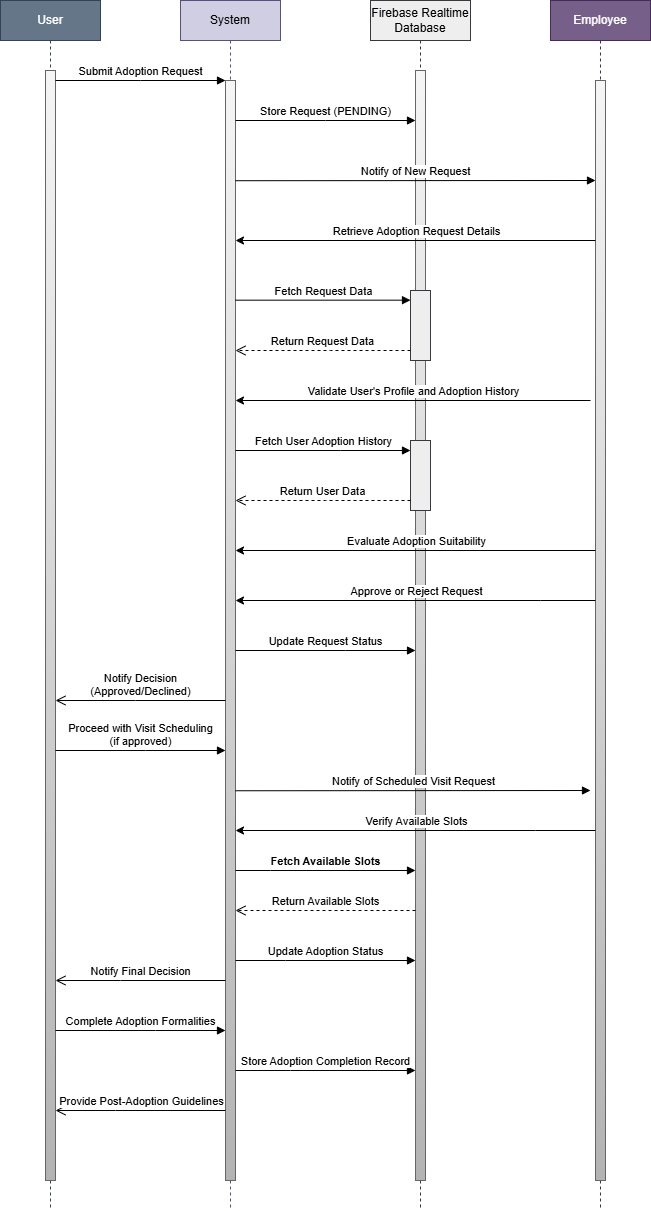

The diagram above was exported from draw.io. Its source (the exported page's mxGraphModel, read from the mxfile embedded in the PNG):
<mxGraphModel dx="823" dy="553" grid="1" gridSize="10" guides="1" tooltips="1" connect="1" arrows="1" fold="1" page="1" pageScale="1" pageWidth="850" pageHeight="1100" math="0" shadow="0">
  <root>
    <mxCell id="0" />
    <mxCell id="1" parent="0" />
    <mxCell id="aM9ryv3xv72pqoxQDRHE-1" value="User" style="shape=umlLifeline;perimeter=lifelinePerimeter;whiteSpace=wrap;html=1;container=0;dropTarget=0;collapsible=0;recursiveResize=0;outlineConnect=0;portConstraint=eastwest;newEdgeStyle={&quot;edgeStyle&quot;:&quot;elbowEdgeStyle&quot;,&quot;elbow&quot;:&quot;vertical&quot;,&quot;curved&quot;:0,&quot;rounded&quot;:0};fillColor=#647687;strokeColor=#314354;fontColor=#ffffff;" parent="1" vertex="1">
      <mxGeometry x="40" y="40" width="100" height="1210" as="geometry" />
    </mxCell>
    <mxCell id="aM9ryv3xv72pqoxQDRHE-2" value="" style="html=1;points=[];perimeter=orthogonalPerimeter;outlineConnect=0;targetShapes=umlLifeline;portConstraint=eastwest;newEdgeStyle={&quot;edgeStyle&quot;:&quot;elbowEdgeStyle&quot;,&quot;elbow&quot;:&quot;vertical&quot;,&quot;curved&quot;:0,&quot;rounded&quot;:0};fillColor=#f5f5f5;gradientColor=#b3b3b3;strokeColor=#666666;" parent="aM9ryv3xv72pqoxQDRHE-1" vertex="1">
      <mxGeometry x="45" y="70" width="10" height="1110" as="geometry" />
    </mxCell>
    <mxCell id="aM9ryv3xv72pqoxQDRHE-5" value="System" style="shape=umlLifeline;perimeter=lifelinePerimeter;whiteSpace=wrap;html=1;container=0;dropTarget=0;collapsible=0;recursiveResize=0;outlineConnect=0;portConstraint=eastwest;newEdgeStyle={&quot;edgeStyle&quot;:&quot;elbowEdgeStyle&quot;,&quot;elbow&quot;:&quot;vertical&quot;,&quot;curved&quot;:0,&quot;rounded&quot;:0};fillColor=#d0cee2;strokeColor=#56517e;" parent="1" vertex="1">
      <mxGeometry x="220" y="40" width="100" height="1210" as="geometry" />
    </mxCell>
    <mxCell id="aM9ryv3xv72pqoxQDRHE-6" value="" style="html=1;points=[];perimeter=orthogonalPerimeter;outlineConnect=0;targetShapes=umlLifeline;portConstraint=eastwest;newEdgeStyle={&quot;edgeStyle&quot;:&quot;elbowEdgeStyle&quot;,&quot;elbow&quot;:&quot;vertical&quot;,&quot;curved&quot;:0,&quot;rounded&quot;:0};fillColor=#f5f5f5;gradientColor=#b3b3b3;strokeColor=#666666;" parent="aM9ryv3xv72pqoxQDRHE-5" vertex="1">
      <mxGeometry x="45" y="80" width="10" height="1100" as="geometry" />
    </mxCell>
    <mxCell id="aM9ryv3xv72pqoxQDRHE-7" value="Submit Adoption Request" style="html=1;verticalAlign=bottom;endArrow=block;edgeStyle=elbowEdgeStyle;elbow=vertical;curved=0;rounded=0;" parent="1" source="aM9ryv3xv72pqoxQDRHE-2" target="aM9ryv3xv72pqoxQDRHE-6" edge="1">
      <mxGeometry relative="1" as="geometry">
        <mxPoint x="195" y="130" as="sourcePoint" />
        <Array as="points">
          <mxPoint x="180" y="120" />
        </Array>
      </mxGeometry>
    </mxCell>
    <mxCell id="-rPetKqNCfFOKSNbxuwf-1" value="Firebase Realtime Database" style="shape=umlLifeline;perimeter=lifelinePerimeter;whiteSpace=wrap;html=1;container=0;dropTarget=0;collapsible=0;recursiveResize=0;outlineConnect=0;portConstraint=eastwest;newEdgeStyle={&quot;edgeStyle&quot;:&quot;elbowEdgeStyle&quot;,&quot;elbow&quot;:&quot;vertical&quot;,&quot;curved&quot;:0,&quot;rounded&quot;:0};fillColor=#eeeeee;strokeColor=#36393d;" parent="1" vertex="1">
      <mxGeometry x="410" y="40" width="100" height="1210" as="geometry" />
    </mxCell>
    <mxCell id="-rPetKqNCfFOKSNbxuwf-2" value="" style="html=1;points=[];perimeter=orthogonalPerimeter;outlineConnect=0;targetShapes=umlLifeline;portConstraint=eastwest;newEdgeStyle={&quot;edgeStyle&quot;:&quot;elbowEdgeStyle&quot;,&quot;elbow&quot;:&quot;vertical&quot;,&quot;curved&quot;:0,&quot;rounded&quot;:0};fillColor=#f5f5f5;gradientColor=#b3b3b3;strokeColor=#666666;" parent="-rPetKqNCfFOKSNbxuwf-1" vertex="1">
      <mxGeometry x="45" y="70" width="10" height="1110" as="geometry" />
    </mxCell>
    <mxCell id="-rPetKqNCfFOKSNbxuwf-22" style="edgeStyle=elbowEdgeStyle;rounded=0;orthogonalLoop=1;jettySize=auto;html=1;elbow=vertical;curved=0;" parent="-rPetKqNCfFOKSNbxuwf-1" source="-rPetKqNCfFOKSNbxuwf-4" target="-rPetKqNCfFOKSNbxuwf-1" edge="1">
      <mxGeometry relative="1" as="geometry" />
    </mxCell>
    <mxCell id="-rPetKqNCfFOKSNbxuwf-4" value="" style="html=1;points=[];perimeter=orthogonalPerimeter;outlineConnect=0;targetShapes=umlLifeline;portConstraint=eastwest;newEdgeStyle={&quot;edgeStyle&quot;:&quot;elbowEdgeStyle&quot;,&quot;elbow&quot;:&quot;vertical&quot;,&quot;curved&quot;:0,&quot;rounded&quot;:0};fillColor=#eeeeee;strokeColor=#36393d;" parent="-rPetKqNCfFOKSNbxuwf-1" vertex="1">
      <mxGeometry x="40" y="290" width="20" height="70" as="geometry" />
    </mxCell>
    <mxCell id="-rPetKqNCfFOKSNbxuwf-41" value="" style="html=1;points=[];perimeter=orthogonalPerimeter;outlineConnect=0;targetShapes=umlLifeline;portConstraint=eastwest;newEdgeStyle={&quot;edgeStyle&quot;:&quot;elbowEdgeStyle&quot;,&quot;elbow&quot;:&quot;vertical&quot;,&quot;curved&quot;:0,&quot;rounded&quot;:0};fillColor=#eeeeee;strokeColor=#36393d;" parent="-rPetKqNCfFOKSNbxuwf-1" vertex="1">
      <mxGeometry x="40" y="440" width="20" height="70" as="geometry" />
    </mxCell>
    <mxCell id="-rPetKqNCfFOKSNbxuwf-5" value="Employee" style="shape=umlLifeline;perimeter=lifelinePerimeter;whiteSpace=wrap;html=1;container=0;dropTarget=0;collapsible=0;recursiveResize=0;outlineConnect=0;portConstraint=eastwest;newEdgeStyle={&quot;edgeStyle&quot;:&quot;elbowEdgeStyle&quot;,&quot;elbow&quot;:&quot;vertical&quot;,&quot;curved&quot;:0,&quot;rounded&quot;:0};fillColor=#76608a;fontColor=#ffffff;strokeColor=#432D57;" parent="1" vertex="1">
      <mxGeometry x="590" y="40" width="100" height="1210" as="geometry" />
    </mxCell>
    <mxCell id="-rPetKqNCfFOKSNbxuwf-6" value="" style="html=1;points=[];perimeter=orthogonalPerimeter;outlineConnect=0;targetShapes=umlLifeline;portConstraint=eastwest;newEdgeStyle={&quot;edgeStyle&quot;:&quot;elbowEdgeStyle&quot;,&quot;elbow&quot;:&quot;vertical&quot;,&quot;curved&quot;:0,&quot;rounded&quot;:0};fillColor=#f5f5f5;gradientColor=#b3b3b3;strokeColor=#666666;" parent="-rPetKqNCfFOKSNbxuwf-5" vertex="1">
      <mxGeometry x="45" y="80" width="10" height="1100" as="geometry" />
    </mxCell>
    <mxCell id="-rPetKqNCfFOKSNbxuwf-11" value="Store Request (PENDING)" style="html=1;verticalAlign=bottom;endArrow=block;edgeStyle=elbowEdgeStyle;elbow=vertical;curved=0;rounded=0;" parent="1" source="aM9ryv3xv72pqoxQDRHE-6" target="-rPetKqNCfFOKSNbxuwf-2" edge="1">
      <mxGeometry relative="1" as="geometry">
        <mxPoint x="280" y="160" as="sourcePoint" />
        <Array as="points">
          <mxPoint x="365" y="160" />
        </Array>
        <mxPoint x="450" y="160" as="targetPoint" />
      </mxGeometry>
    </mxCell>
    <mxCell id="-rPetKqNCfFOKSNbxuwf-12" value="Notify of New Request" style="html=1;verticalAlign=bottom;endArrow=block;edgeStyle=elbowEdgeStyle;elbow=vertical;curved=0;rounded=0;" parent="1" edge="1">
      <mxGeometry relative="1" as="geometry">
        <mxPoint x="275" y="220.21310344827592" as="sourcePoint" />
        <mxPoint x="635" y="220.21310344827592" as="targetPoint" />
      </mxGeometry>
    </mxCell>
    <mxCell id="-rPetKqNCfFOKSNbxuwf-14" value="" style="endArrow=classic;html=1;rounded=0;" parent="1" target="aM9ryv3xv72pqoxQDRHE-6" edge="1">
      <mxGeometry relative="1" as="geometry">
        <mxPoint x="635" y="280" as="sourcePoint" />
        <mxPoint x="277.55" y="280" as="targetPoint" />
      </mxGeometry>
    </mxCell>
    <mxCell id="-rPetKqNCfFOKSNbxuwf-15" value="Retrieve Adoption Request Details" style="edgeLabel;resizable=0;html=1;;align=center;verticalAlign=middle;" parent="-rPetKqNCfFOKSNbxuwf-14" connectable="0" vertex="1">
      <mxGeometry relative="1" as="geometry">
        <mxPoint y="-10" as="offset" />
      </mxGeometry>
    </mxCell>
    <mxCell id="-rPetKqNCfFOKSNbxuwf-16" value="Fetch Request Data" style="html=1;verticalAlign=bottom;endArrow=block;edgeStyle=elbowEdgeStyle;elbow=vertical;curved=0;rounded=0;" parent="1" source="aM9ryv3xv72pqoxQDRHE-6" edge="1">
      <mxGeometry relative="1" as="geometry">
        <mxPoint x="280" y="339.67" as="sourcePoint" />
        <Array as="points">
          <mxPoint x="365" y="339.67" />
        </Array>
        <mxPoint x="450" y="340" as="targetPoint" />
      </mxGeometry>
    </mxCell>
    <mxCell id="-rPetKqNCfFOKSNbxuwf-17" value="Fetch User Adoption History" style="html=1;verticalAlign=bottom;endArrow=block;edgeStyle=elbowEdgeStyle;elbow=vertical;curved=0;rounded=0;" parent="1" source="aM9ryv3xv72pqoxQDRHE-6" edge="1">
      <mxGeometry relative="1" as="geometry">
        <mxPoint x="279.99666666666667" y="390" as="sourcePoint" />
        <Array as="points">
          <mxPoint x="380" y="490" />
        </Array>
        <mxPoint x="450" y="490" as="targetPoint" />
      </mxGeometry>
    </mxCell>
    <mxCell id="-rPetKqNCfFOKSNbxuwf-18" value="Return Request Data" style="html=1;verticalAlign=bottom;endArrow=open;dashed=1;endSize=8;edgeStyle=elbowEdgeStyle;elbow=vertical;curved=0;rounded=0;" parent="1" target="aM9ryv3xv72pqoxQDRHE-6" edge="1">
      <mxGeometry relative="1" as="geometry">
        <mxPoint x="280" y="400" as="targetPoint" />
        <Array as="points">
          <mxPoint x="370" y="390" />
        </Array>
        <mxPoint x="450" y="390" as="sourcePoint" />
      </mxGeometry>
    </mxCell>
    <mxCell id="-rPetKqNCfFOKSNbxuwf-19" value="" style="endArrow=classic;html=1;rounded=0;" parent="1" target="aM9ryv3xv72pqoxQDRHE-6" edge="1">
      <mxGeometry relative="1" as="geometry">
        <mxPoint x="630" y="440" as="sourcePoint" />
        <mxPoint x="282.5" y="440" as="targetPoint" />
      </mxGeometry>
    </mxCell>
    <mxCell id="-rPetKqNCfFOKSNbxuwf-20" value="Validate User's Profile and Adoption History" style="edgeLabel;resizable=0;html=1;;align=center;verticalAlign=middle;" parent="-rPetKqNCfFOKSNbxuwf-19" connectable="0" vertex="1">
      <mxGeometry relative="1" as="geometry">
        <mxPoint y="-10" as="offset" />
      </mxGeometry>
    </mxCell>
    <mxCell id="-rPetKqNCfFOKSNbxuwf-23" value="Return User Data" style="html=1;verticalAlign=bottom;endArrow=open;dashed=1;endSize=8;edgeStyle=elbowEdgeStyle;elbow=vertical;curved=0;rounded=0;" parent="1" edge="1">
      <mxGeometry relative="1" as="geometry">
        <mxPoint x="275" y="540" as="targetPoint" />
        <Array as="points">
          <mxPoint x="365" y="540" />
        </Array>
        <mxPoint x="450" y="540" as="sourcePoint" />
      </mxGeometry>
    </mxCell>
    <mxCell id="-rPetKqNCfFOKSNbxuwf-24" value="" style="endArrow=classic;html=1;rounded=0;" parent="1" edge="1">
      <mxGeometry relative="1" as="geometry">
        <mxPoint x="635" y="590" as="sourcePoint" />
        <mxPoint x="275" y="590" as="targetPoint" />
      </mxGeometry>
    </mxCell>
    <mxCell id="-rPetKqNCfFOKSNbxuwf-25" value="Evaluate Adoption Suitability" style="edgeLabel;resizable=0;html=1;;align=center;verticalAlign=middle;" parent="-rPetKqNCfFOKSNbxuwf-24" connectable="0" vertex="1">
      <mxGeometry relative="1" as="geometry">
        <mxPoint y="-10" as="offset" />
      </mxGeometry>
    </mxCell>
    <mxCell id="-rPetKqNCfFOKSNbxuwf-27" value="" style="endArrow=classic;html=1;rounded=0;" parent="1" edge="1">
      <mxGeometry relative="1" as="geometry">
        <mxPoint x="635" y="640" as="sourcePoint" />
        <mxPoint x="275" y="640" as="targetPoint" />
        <Array as="points">
          <mxPoint x="580" y="640" />
        </Array>
      </mxGeometry>
    </mxCell>
    <mxCell id="-rPetKqNCfFOKSNbxuwf-28" value="Approve or Reject Request" style="edgeLabel;resizable=0;html=1;;align=center;verticalAlign=middle;" parent="-rPetKqNCfFOKSNbxuwf-27" connectable="0" vertex="1">
      <mxGeometry relative="1" as="geometry">
        <mxPoint y="-10" as="offset" />
      </mxGeometry>
    </mxCell>
    <mxCell id="-rPetKqNCfFOKSNbxuwf-29" value="Update Request Status" style="html=1;verticalAlign=bottom;endArrow=block;edgeStyle=elbowEdgeStyle;elbow=vertical;curved=0;rounded=0;" parent="1" source="aM9ryv3xv72pqoxQDRHE-6" target="-rPetKqNCfFOKSNbxuwf-2" edge="1">
      <mxGeometry relative="1" as="geometry">
        <mxPoint x="280" y="690" as="sourcePoint" />
        <Array as="points">
          <mxPoint x="385" y="690" />
        </Array>
        <mxPoint x="450" y="690" as="targetPoint" />
      </mxGeometry>
    </mxCell>
    <mxCell id="-rPetKqNCfFOKSNbxuwf-30" value="Notify Decision&lt;div&gt;(Approved/Declined)&lt;/div&gt;" style="html=1;verticalAlign=bottom;endArrow=open;endSize=8;edgeStyle=elbowEdgeStyle;elbow=vertical;curved=0;rounded=0;" parent="1" edge="1">
      <mxGeometry relative="1" as="geometry">
        <mxPoint x="95" y="740" as="targetPoint" />
        <Array as="points">
          <mxPoint x="175" y="740" />
        </Array>
        <mxPoint x="265" y="740" as="sourcePoint" />
      </mxGeometry>
    </mxCell>
    <mxCell id="-rPetKqNCfFOKSNbxuwf-32" value="Proceed with Visit Scheduling&lt;div&gt;(if approved)&lt;/div&gt;" style="html=1;verticalAlign=bottom;endArrow=block;edgeStyle=elbowEdgeStyle;elbow=vertical;curved=0;rounded=0;" parent="1" source="aM9ryv3xv72pqoxQDRHE-2" target="aM9ryv3xv72pqoxQDRHE-6" edge="1">
      <mxGeometry relative="1" as="geometry">
        <mxPoint x="100" y="790" as="sourcePoint" />
        <Array as="points">
          <mxPoint x="185" y="790" />
        </Array>
        <mxPoint x="250" y="790" as="targetPoint" />
      </mxGeometry>
    </mxCell>
    <mxCell id="-rPetKqNCfFOKSNbxuwf-33" value="Notify of Scheduled Visit Request" style="html=1;verticalAlign=bottom;endArrow=block;edgeStyle=elbowEdgeStyle;elbow=vertical;curved=0;rounded=0;" parent="1" edge="1">
      <mxGeometry relative="1" as="geometry">
        <mxPoint x="275" y="830.2608695652175" as="sourcePoint" />
        <mxPoint x="630" y="830" as="targetPoint" />
      </mxGeometry>
    </mxCell>
    <mxCell id="-rPetKqNCfFOKSNbxuwf-34" value="" style="endArrow=classic;html=1;rounded=0;" parent="1" edge="1">
      <mxGeometry relative="1" as="geometry">
        <mxPoint x="635" y="870" as="sourcePoint" />
        <mxPoint x="275" y="870" as="targetPoint" />
        <Array as="points">
          <mxPoint x="575" y="870" />
        </Array>
      </mxGeometry>
    </mxCell>
    <mxCell id="-rPetKqNCfFOKSNbxuwf-35" value="Verify Available Slots" style="edgeLabel;resizable=0;html=1;;align=center;verticalAlign=middle;" parent="-rPetKqNCfFOKSNbxuwf-34" connectable="0" vertex="1">
      <mxGeometry relative="1" as="geometry">
        <mxPoint y="-10" as="offset" />
      </mxGeometry>
    </mxCell>
    <mxCell id="-rPetKqNCfFOKSNbxuwf-36" value="Fetch Available Slots" style="html=1;verticalAlign=bottom;endArrow=block;edgeStyle=elbowEdgeStyle;elbow=vertical;curved=0;rounded=0;fontStyle=1" parent="1" source="aM9ryv3xv72pqoxQDRHE-6" target="-rPetKqNCfFOKSNbxuwf-2" edge="1">
      <mxGeometry relative="1" as="geometry">
        <mxPoint x="280" y="930" as="sourcePoint" />
        <Array as="points">
          <mxPoint x="310" y="910" />
          <mxPoint x="390" y="930" />
        </Array>
        <mxPoint x="450" y="930" as="targetPoint" />
      </mxGeometry>
    </mxCell>
    <mxCell id="-rPetKqNCfFOKSNbxuwf-37" value="Return Available Slots" style="html=1;verticalAlign=bottom;endArrow=open;endSize=8;edgeStyle=elbowEdgeStyle;elbow=vertical;curved=0;rounded=0;dashed=1;" parent="1" source="-rPetKqNCfFOKSNbxuwf-2" target="aM9ryv3xv72pqoxQDRHE-6" edge="1">
      <mxGeometry relative="1" as="geometry">
        <mxPoint x="290" y="950" as="targetPoint" />
        <Array as="points">
          <mxPoint x="440" y="950" />
          <mxPoint x="350" y="950" />
        </Array>
        <mxPoint x="449.9999999999999" y="949.5200000000002" as="sourcePoint" />
      </mxGeometry>
    </mxCell>
    <mxCell id="-rPetKqNCfFOKSNbxuwf-51" value="Update Adoption Status" style="html=1;verticalAlign=bottom;endArrow=block;edgeStyle=elbowEdgeStyle;elbow=vertical;curved=0;rounded=0;" parent="1" edge="1">
      <mxGeometry relative="1" as="geometry">
        <mxPoint x="275" y="1000" as="sourcePoint" />
        <Array as="points">
          <mxPoint x="325" y="1000" />
          <mxPoint x="405" y="1020" />
        </Array>
        <mxPoint x="455.0000000000002" y="1000" as="targetPoint" />
      </mxGeometry>
    </mxCell>
    <mxCell id="-rPetKqNCfFOKSNbxuwf-52" value="Notify Final Decision" style="html=1;verticalAlign=bottom;endArrow=open;endSize=8;edgeStyle=elbowEdgeStyle;elbow=vertical;curved=0;rounded=0;" parent="1" edge="1">
      <mxGeometry relative="1" as="geometry">
        <mxPoint x="95" y="1020" as="targetPoint" />
        <Array as="points">
          <mxPoint x="160" y="1020" />
          <mxPoint x="170" y="1030" />
        </Array>
        <mxPoint x="265" y="1020" as="sourcePoint" />
      </mxGeometry>
    </mxCell>
    <mxCell id="-rPetKqNCfFOKSNbxuwf-53" value="Complete Adoption Formalities" style="html=1;verticalAlign=bottom;endArrow=block;edgeStyle=elbowEdgeStyle;elbow=vertical;curved=0;rounded=0;" parent="1" edge="1">
      <mxGeometry relative="1" as="geometry">
        <mxPoint x="95" y="1070" as="sourcePoint" />
        <Array as="points">
          <mxPoint x="195" y="1070" />
          <mxPoint x="185" y="1080" />
        </Array>
        <mxPoint x="265" y="1070" as="targetPoint" />
      </mxGeometry>
    </mxCell>
    <mxCell id="-rPetKqNCfFOKSNbxuwf-55" value="Provide Post-Adoption Guidelines" style="html=1;verticalAlign=bottom;endArrow=open;endSize=8;edgeStyle=elbowEdgeStyle;elbow=vertical;curved=0;rounded=0;" parent="1" edge="1">
      <mxGeometry x="-0.0118" relative="1" as="geometry">
        <mxPoint x="95" y="1150" as="targetPoint" />
        <Array as="points">
          <mxPoint x="155" y="1150" />
          <mxPoint x="165" y="1160" />
        </Array>
        <mxPoint x="265" y="1150" as="sourcePoint" />
        <mxPoint as="offset" />
      </mxGeometry>
    </mxCell>
    <mxCell id="-rPetKqNCfFOKSNbxuwf-56" value="Store Adoption Completion Record" style="html=1;verticalAlign=bottom;endArrow=block;edgeStyle=elbowEdgeStyle;elbow=vertical;curved=0;rounded=0;" parent="1" edge="1">
      <mxGeometry relative="1" as="geometry">
        <mxPoint x="275" y="1110" as="sourcePoint" />
        <Array as="points">
          <mxPoint x="330" y="1110" />
          <mxPoint x="410" y="1130" />
        </Array>
        <mxPoint x="455.0000000000002" y="1110" as="targetPoint" />
      </mxGeometry>
    </mxCell>
  </root>
</mxGraphModel>